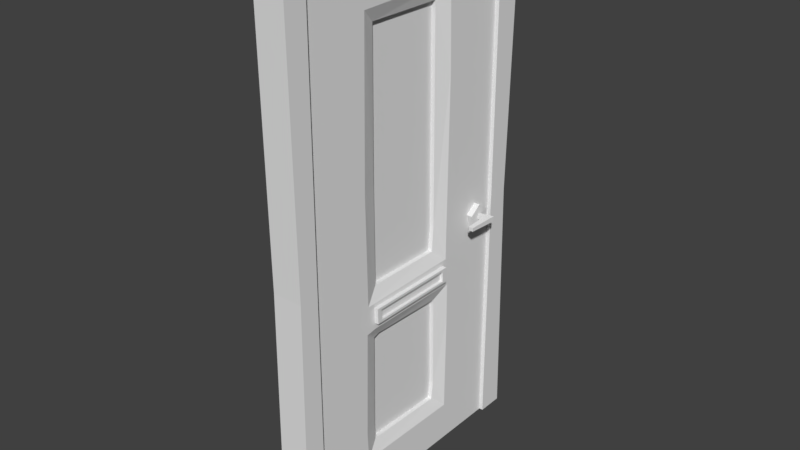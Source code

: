 # Source: door_front_door.blend  (saved by Blender 2.78.0; exported with 4.5.12 LTS)
import bpy
from mathutils import Matrix  # noqa: F401  (used for matrix-valued properties, if any)

bpy.ops.wm.read_factory_settings(use_empty=True)
scene = bpy.context.scene
scene.name = 'Scene'

# ---- collections
col_collection_1 = bpy.data.collections.new('Collection 1'); scene.collection.children.link(col_collection_1)

# ---- materials (node trees are filled in below, after node groups)
mat_window = bpy.data.materials.new('window')
mat_window.alpha_threshold = 0.0
mat_window.use_transparent_shadow = False
mat_window.roughness = 0.5

# ---- material node trees

# ---- world
world_world = bpy.data.worlds.new('World'); scene.world = world_world
world_world.color = (0.05088, 0.05088, 0.05088)
world_world.use_sun_shadow = False
world_world.sun_shadow_jitter_overblur = 0.0
world_world.cycles.sampling_method = 'MANUAL'

# ---- meshes
me_cube_002 = bpy.data.meshes.new('Cube.002')
me_cube_002.from_pydata([(0.01023, 0.2824, 0.1835), (0.01023, 0.2824, 0.9623), (0.01023, -0.2909, 0.1835), (0.01023, -0.2909, 0.9623), (0.01023, -0.2909, 2.536), (0.01023, -0.2909, 1.074), (0.01023, 0.2824, 2.536), (0.01023, 0.2824, 1.074)], [], [(1, 3, 2, 0), (6, 4, 5, 7)])
me_cube_002.materials.append(mat_window)
me_cube_002.use_remesh_preserve_volume = False
me_cube_002.use_remesh_preserve_attributes = False
me_cube_002.use_mirror_vertex_groups = False
me_cube_002.update()
me_cube = bpy.data.meshes.new('Cube')
me_cube.from_pydata([(-0.08238, -0.7803, -0.04339), (-0.08238, -0.7803, 2.706), (-0.08238, -0.6584, -0.04339), (-0.08238, -0.6584, 2.706), (0.08238, -0.7803, -0.04339), (0.08238, -0.7803, 2.706), (0.08238, -0.6584, -0.04339), (0.08238, -0.6584, 2.706), (-0.08238, -0.7491, 2.823), (-0.08238, -0.5571, 2.839), (0.08238, -0.7491, 2.823), (0.08238, -0.5571, 2.839), (-0.08238, 0.6477, 2.706), (0.08238, 0.6477, 2.706), (-0.08238, 0.6478, 2.839), (0.08238, 0.6478, 2.839), (-0.08238, 0.792, 2.706), (0.08238, 0.792, 2.706), (-0.08238, 0.7919, 2.831), (0.08238, 0.7919, 2.831), (-0.08238, 0.6477, -0.02289), (0.08238, 0.6477, -0.02289), (-0.08238, 0.792, -0.02289), (0.08238, 0.792, -0.02289), (-0.08238, -0.7647, 1.332), (-0.08238, -0.6584, 1.332), (0.08238, -0.6584, 1.332), (0.08238, -0.7647, 1.332), (-0.08238, 0.6477, 1.342), (0.08238, 0.6477, 1.342), (-0.08238, 0.7608, 1.342), (0.08238, 0.7608, 1.342)], [], [(24, 1, 3, 25), (25, 3, 7, 26), (26, 7, 5, 27), (27, 5, 1, 24), (2, 6, 4, 0), (7, 3, 12, 13), (11, 9, 8, 10), (5, 7, 11, 10), (3, 1, 8, 9), (1, 5, 10, 8), (29, 28, 20, 21), (3, 9, 14, 12), (11, 7, 13, 15), (9, 11, 15, 14), (17, 16, 18, 19), (15, 13, 17, 19), (14, 15, 19, 18), (12, 14, 18, 16), (21, 20, 22, 23), (28, 30, 22, 20), (30, 31, 23, 22), (31, 29, 21, 23), (4, 27, 24, 0), (6, 26, 27, 4), (2, 25, 26, 6), (0, 24, 25, 2), (17, 13, 29, 31), (16, 17, 31, 30), (12, 16, 30, 28), (13, 12, 28, 29)])
_uv = me_cube.uv_layers.new(name='UVMap')
_uv.uv.foreach_set('vector', [0.9626, 0.97, 0.9626, 0.97, 0.9626, 0.97, 0.9626, 0.97, 0.9626, 0.97, 0.9626, 0.97, 0.9626, 0.97, 0.9626, 0.97, 0.9626, 0.97, 0.9626, 0.97, 0.9626, 0.97, 0.9626, 0.97, 0.9626, 0.97, 0.9626, 0.97, 0.9626, 0.97, 0.9626, 0.97, 0.9626, 0.97, 0.9626, 0.97, 0.9626, 0.97, 0.9626, 0.97, 0.9626, 0.97, 0.9626, 0.97, 0.9626, 0.97, 0.9626, 0.97, 0.9626, 0.97, 0.9626, 0.97, 0.9626, 0.97, 0.9626, 0.97, 0.9626, 0.97, 0.9626, 0.97, 0.9626, 0.97, 0.9626, 0.97, 0.9626, 0.97, 0.9626, 0.97, 0.9626, 0.97, 0.9626, 0.97, 0.9626, 0.97, 0.9626, 0.97, 0.9626, 0.97, 0.9626, 0.97, 0.9626, 0.97, 0.9626, 0.97, 0.9626, 0.97, 0.9626, 0.97, 0.9626, 0.97, 0.9626, 0.97, 0.9626, 0.97, 0.9626, 0.97, 0.9626, 0.97, 0.9626, 0.97, 0.9626, 0.97, 0.9626, 0.97, 0.9626, 0.97, 0.9626, 0.97, 0.9626, 0.97, 0.9626, 0.97, 0.9626, 0.97, 0.9626, 0.97, 0.9626, 0.97, 0.9626, 0.97, 0.9626, 0.97, 0.9626, 0.97, 0.9626, 0.97, 0.9626, 0.97, 0.9626, 0.97, 0.9626, 0.97, 0.9626, 0.97, 0.9626, 0.97, 0.9626, 0.97, 0.9626, 0.97, 0.9626, 0.97, 0.9626, 0.97, 0.9626, 0.97, 0.9626, 0.97, 0.9626, 0.97, 0.9626, 0.97, 0.9626, 0.97, 0.9626, 0.97, 0.9626, 0.97, 0.9626, 0.97, 0.9626, 0.97, 0.9626, 0.97, 0.9626, 0.97, 0.9626, 0.97, 0.9626, 0.97, 0.9626, 0.97, 0.9626, 0.97, 0.9626, 0.97, 0.9626, 0.97, 0.9626, 0.97, 0.9626, 0.97, 0.9626, 0.97, 0.9626, 0.97, 0.9626, 0.97, 0.9626, 0.97, 0.9626, 0.97, 0.9626, 0.97, 0.9626, 0.97, 0.9626, 0.97, 0.9626, 0.97, 0.9626, 0.97, 0.9626, 0.97, 0.9626, 0.97, 0.9626, 0.97, 0.9626, 0.97, 0.9626, 0.97, 0.9626, 0.97, 0.9626, 0.97, 0.9626, 0.97, 0.9626, 0.97, 0.9626, 0.97, 0.9626, 0.97, 0.9626, 0.97, 0.9626, 0.97, 0.9626, 0.97, 0.9626, 0.97, 0.9626, 0.97, 0.9626, 0.97, 0.9626, 0.97, 0.9626, 0.97])
me_cube.use_remesh_preserve_volume = False
me_cube.use_remesh_preserve_attributes = False
me_cube.use_mirror_vertex_groups = False
me_cube.update()
me_circle = bpy.data.meshes.new('Circle')
me_circle.from_pydata([(0.09119, 0.7212, 1.999), (0.09119, 0.8204, 2.071), (0.09119, 0.9201, 1.999), (0.09119, 0.8824, 1.882), (0.09119, 0.7595, 1.882), (0.1436, 0.8204, 2.071), (0.1436, 0.7212, 1.999), (0.1436, 0.9201, 1.999), (0.1436, 0.8824, 1.882), (0.1436, 0.7595, 1.882), (0.1971, 0.8012, 1.987), (0.1404, 0.8026, 1.985), (0.1404, 0.8404, 1.985), (0.1404, 0.8384, 1.947), (0.1404, 0.8048, 1.947), (0.1971, 0.8495, 1.987), (0.1971, 0.8458, 1.945), (0.1971, 0.8052, 1.945), (0.2544, 0.7834, 1.987), (0.2571, 0.8595, 1.987), (0.2571, 0.8556, 1.945), (0.2544, 0.7877, 1.945), (0.2078, 0.5971, 1.981), (0.2078, 0.601, 1.95), (0.2464, 0.5937, 1.982), (0.2464, 0.598, 1.95)], [], [(11, 12, 13, 14), (5, 6, 9, 8, 7), (3, 8, 9, 4), (1, 5, 7, 2), (4, 9, 6, 0), (2, 7, 8, 3), (0, 6, 5, 1), (15, 19, 20, 16), (13, 16, 17, 14), (11, 10, 15, 12), (14, 17, 10, 11), (12, 15, 16, 13), (18, 21, 20, 19), (16, 20, 21, 17), (10, 18, 19, 15), (10, 22, 24, 18), (23, 25, 24, 22), (18, 24, 25, 21), (17, 23, 22, 10), (21, 25, 23, 17)])
_uv = me_circle.uv_layers.new(name='UVMap')
_uv.uv.foreach_set('vector', [0.1358, 0.9737, 0.1358, 0.9737, 0.1358, 0.9737, 0.1358, 0.9737, 0.1358, 0.9737, 0.1358, 0.9737, 0.1358, 0.9737, 0.1358, 0.9737, 0.1358, 0.9737, 0.1358, 0.9737, 0.1358, 0.9737, 0.1358, 0.9737, 0.1358, 0.9737, 0.1358, 0.9737, 0.1358, 0.9737, 0.1358, 0.9737, 0.1358, 0.9737, 0.1358, 0.9737, 0.1358, 0.9737, 0.1358, 0.9737, 0.1358, 0.9737, 0.1358, 0.9737, 0.1358, 0.9737, 0.1358, 0.9737, 0.1358, 0.9737, 0.1358, 0.9737, 0.1358, 0.9737, 0.1358, 0.9737, 0.1358, 0.9737, 0.1358, 0.9737, 0.1358, 0.9737, 0.1358, 0.9737, 0.1358, 0.9737, 0.1358, 0.9737, 0.1358, 0.9737, 0.1358, 0.9737, 0.1358, 0.9737, 0.1358, 0.9737, 0.1358, 0.9737, 0.1358, 0.9737, 0.1358, 0.9737, 0.1358, 0.9737, 0.1358, 0.9737, 0.1358, 0.9737, 0.1358, 0.9737, 0.1358, 0.9737, 0.1358, 0.9737, 0.1358, 0.9737, 0.1358, 0.9737, 0.1358, 0.9737, 0.1358, 0.9737, 0.1358, 0.9737, 0.1358, 0.9737, 0.1358, 0.9737, 0.1358, 0.9737, 0.1358, 0.9737, 0.1358, 0.9737, 0.1358, 0.9737, 0.1358, 0.9737, 0.1358, 0.9737, 0.1358, 0.9737, 0.1358, 0.9737, 0.1358, 0.9737, 0.1358, 0.9737, 0.1358, 0.9737, 0.1358, 0.9737, 0.1358, 0.9737, 0.1358, 0.9737, 0.1358, 0.9737, 0.1358, 0.9737, 0.1358, 0.9737, 0.1358, 0.9737, 0.1358, 0.9737, 0.1358, 0.9737, 0.1358, 0.9737, 0.1358, 0.9737, 0.1358, 0.9737, 0.1358, 0.9737, 0.1358, 0.9737, 0.1358, 0.9737, 0.1358, 0.9737])
me_circle.use_remesh_preserve_volume = False
me_circle.use_remesh_preserve_attributes = False
me_circle.use_mirror_vertex_groups = False
me_circle.update()
me_cube_001 = bpy.data.meshes.new('Cube.001')
me_cube_001.from_pydata([(0.0, -1.037, -0.03596), (0.0, -1.033, 4.204), (0.0, 1.014, -0.03596), (0.0, 1.01, 4.183), (0.09436, -1.037, -0.03596), (0.09436, -1.033, 4.204), (0.09436, 1.014, -0.03596), (0.09436, 1.01, 4.183), (0.0, -1.023, 1.423), (0.0, 1.0, 1.423), (0.09436, 1.0, 1.545), (0.09436, -1.023, 1.545), (0.09436, 0.4526, 3.944), (0.09436, -0.4614, 3.919), (0.09436, 0.4553, 1.713), (0.09436, -0.4641, 1.7), (0.0498, 0.3357, 3.808), (0.0498, -0.3333, 3.808), (0.0498, 0.3357, 1.816), (0.0498, -0.3333, 1.816), (0.09436, 0.4823, 1.48), (0.09436, 0.4764, 0.3002), (0.09436, -0.4813, 0.3127), (0.09436, -0.4779, 1.466), (0.0498, 0.3653, 1.367), (0.0498, 0.3575, 0.4089), (0.0498, -0.3531, 0.4256), (0.0498, -0.3531, 1.367), (0.06359, 1.014, -0.03596), (0.06359, 1.01, 4.183), (0.06359, -1.037, -0.03596), (0.06359, -1.033, 4.204), (0.06359, -1.023, 1.423), (0.06359, 1.0, 1.423), (0.0, -1.024, 1.72), (0.0, 1.017, 2.812), (0.09436, 1.017, 2.812), (0.09436, -1.023, 2.812), (0.09436, 0.4714, 3.272), (0.09436, -0.483, 2.611), (0.0498, 0.3523, 2.038), (0.0498, -0.3404, 2.615), (0.06359, -1.024, 1.72), (0.06359, 1.017, 2.812), (0.06359, -1.032, 2.183), (0.0, -1.032, 2.183), (0.0, -1.026, 1.847), (0.0393, -1.026, 1.847), (0.0393, -1.028, 1.958), (0.0, -1.028, 1.958), (0.0, -1.069, 1.847), (0.0, -1.082, 1.847), (0.0, -1.082, 1.957), (0.0, -1.069, 1.958), (0.0, 1.017, 0.6937), (0.09436, 1.017, 0.6937), (0.09436, -1.037, 0.6937), (0.0, -1.037, 0.6937), (0.09436, 0.4852, 1.137), (0.09436, -0.4959, 0.5598), (0.0498, 0.3757, 0.5598), (0.0498, -0.3608, 0.564), (0.06359, 1.017, 0.6937), (0.06359, -1.037, 0.6937), (0.06359, -1.023, 2.811), (0.0, -1.023, 2.811), (0.09436, -1.032, 2.183), (0.09436, -1.024, 1.72), (0.0498, -0.2971, 1.385), (0.09436, -0.3873, 1.482), (-0.07389, 0.3357, 3.808), (-0.07389, -0.3333, 3.808), (-0.07389, 0.3523, 2.038), (-0.07389, 0.3357, 1.816), (-0.07389, -0.3404, 2.615), (-0.07389, -0.3333, 1.816), (-0.07389, 0.3757, 0.5598), (-0.07389, 0.3575, 0.4089), (-0.07389, -0.3531, 0.4256), (-0.07389, -0.3608, 0.564), (-0.07389, -0.2971, 1.385), (-0.07389, -0.3531, 1.367), (-0.07389, 0.3653, 1.367), (0.06878, 0.423, 1.665), (0.06878, -0.3963, 1.665), (0.06878, 0.423, 1.533), (0.06878, -0.3917, 1.533), (0.1264, 0.423, 1.665), (0.1264, -0.3963, 1.665), (0.1264, 0.423, 1.533), (0.1264, -0.3917, 1.533), (0.1264, 0.381, 1.642), (0.1264, -0.354, 1.642), (0.1264, 0.381, 1.556), (0.1264, -0.3499, 1.556), (0.1014, 0.381, 1.642), (0.1014, -0.354, 1.642), (0.1014, 0.381, 1.556), (0.1014, -0.3499, 1.556)], [], [(43, 29, 7, 36), (36, 7, 12, 38), (37, 64, 44, 66), (28, 6, 4, 30), (29, 3, 1, 31), (63, 32, 8, 57), (56, 4, 22, 59), (62, 33, 10, 55), (12, 13, 17, 16), (7, 5, 13, 12), (37, 66, 67, 11, 15, 39), (18, 40, 72, 73), (15, 14, 18, 19), (38, 12, 16, 40), (39, 15, 19, 41), (59, 22, 26, 61), (4, 6, 21, 22), (55, 10, 20, 58), (88, 90, 94, 92), (60, 24, 82, 76), (58, 20, 24, 60), (20, 69, 68, 24), (22, 21, 25, 26), (54, 9, 33, 62), (56, 11, 32, 63), (7, 29, 31, 5), (2, 28, 30, 0), (42, 44, 45, 49, 48, 47, 46, 34), (35, 3, 29, 43), (9, 35, 43, 33), (11, 67, 42, 32), (13, 39, 41, 17), (14, 38, 40, 18), (16, 17, 71, 70), (5, 37, 39, 13), (32, 42, 34, 8), (10, 36, 38, 14), (33, 43, 36, 10), (46, 47, 51, 50), (45, 44, 64, 65), (51, 52, 53, 50), (47, 48, 52, 51), (48, 49, 53, 52), (4, 56, 63, 30), (2, 54, 62, 28), (21, 58, 60, 25), (24, 68, 80, 82), (6, 55, 58, 21), (23, 59, 61, 27), (28, 62, 55, 6), (11, 56, 59, 23), (30, 63, 57, 0), (65, 64, 31, 1), (64, 37, 5, 31), (44, 42, 67, 66), (68, 69, 23, 27), (25, 60, 76, 77), (41, 19, 75, 74), (27, 61, 79, 81), (26, 25, 77, 78), (19, 18, 73, 75), (61, 26, 78, 79), (68, 27, 81, 80), (40, 16, 70, 72), (17, 41, 74, 71), (10, 14, 15, 11, 23, 69, 20), (84, 86, 90, 88), (83, 84, 88, 87), (86, 85, 89, 90), (85, 83, 87, 89), (94, 93, 97, 98), (87, 88, 92, 91), (90, 89, 93, 94), (89, 87, 91, 93), (97, 95, 96, 98), (93, 91, 95, 97), (92, 94, 98, 96), (91, 92, 96, 95)])
_uv = me_cube_001.uv_layers.new(name='UVMap')
_uv.uv.foreach_set('vector', [0.959, 0.9196, 0.959, 0.9196, 0.959, 0.9196, 0.959, 0.9196, 0.959, 0.9196, 0.959, 0.9196, 0.959, 0.9196, 0.959, 0.9196, 0.959, 0.9196, 0.959, 0.9196, 0.959, 0.9196, 0.959, 0.9196, 0.959, 0.9196, 0.959, 0.9196, 0.959, 0.9196, 0.959, 0.9196, 0.959, 0.9196, 0.959, 0.9196, 0.959, 0.9196, 0.959, 0.9196, 0.959, 0.9196, 0.959, 0.9196, 0.959, 0.9196, 0.959, 0.9196, 0.959, 0.9196, 0.959, 0.9196, 0.959, 0.9196, 0.959, 0.9196, 0.959, 0.9196, 0.959, 0.9196, 0.959, 0.9196, 0.959, 0.9196, 0.959, 0.9196, 0.959, 0.9196, 0.959, 0.9196, 0.959, 0.9196, 0.959, 0.9196, 0.959, 0.9196, 0.959, 0.9196, 0.959, 0.9196, 0.959, 0.9196, 0.959, 0.9196, 0.959, 0.9196, 0.959, 0.9196, 0.959, 0.9196, 0.959, 0.9196, 0.959, 0.9196, 0.959, 0.9196, 0.959, 0.9196, 0.959, 0.9196, 0.959, 0.9196, 0.959, 0.9196, 0.959, 0.9196, 0.959, 0.9196, 0.959, 0.9196, 0.959, 0.9196, 0.959, 0.9196, 0.959, 0.9196, 0.959, 0.9196, 0.959, 0.9196, 0.959, 0.9196, 0.959, 0.9196, 0.959, 0.9196, 0.959, 0.9196, 0.959, 0.9196, 0.959, 0.9196, 0.959, 0.9196, 0.959, 0.9196, 0.959, 0.9196, 0.959, 0.9196, 0.959, 0.9196, 0.959, 0.9196, 0.959, 0.9196, 0.959, 0.9196, 0.5534, 0.9752, 0.5534, 0.9752, 0.5534, 0.9752, 0.5534, 0.9752, 0.959, 0.9196, 0.959, 0.9196, 0.959, 0.9196, 0.959, 0.9196, 0.959, 0.9196, 0.959, 0.9196, 0.959, 0.9196, 0.959, 0.9196, 0.959, 0.9196, 0.959, 0.9196, 0.959, 0.9196, 0.959, 0.9196, 0.959, 0.9196, 0.959, 0.9196, 0.959, 0.9196, 0.959, 0.9196, 0.959, 0.9196, 0.959, 0.9196, 0.959, 0.9196, 0.959, 0.9196, 0.959, 0.9196, 0.959, 0.9196, 0.959, 0.9196, 0.959, 0.9196, 0.959, 0.9196, 0.959, 0.9196, 0.959, 0.9196, 0.959, 0.9196, 0.959, 0.9196, 0.959, 0.9196, 0.959, 0.9196, 0.959, 0.9196, 0.959, 0.9196, 0.959, 0.9196, 0.959, 0.9196, 0.959, 0.9196, 0.959, 0.9196, 0.959, 0.9196, 0.959, 0.9196, 0.959, 0.9196, 0.959, 0.9196, 0.959, 0.9196, 0.959, 0.9196, 0.959, 0.9196, 0.959, 0.9196, 0.959, 0.9196, 0.959, 0.9196, 0.959, 0.9196, 0.959, 0.9196, 0.959, 0.9196, 0.959, 0.9196, 0.959, 0.9196, 0.959, 0.9196, 0.959, 0.9196, 0.959, 0.9196, 0.959, 0.9196, 0.959, 0.9196, 0.959, 0.9196, 0.959, 0.9196, 0.959, 0.9196, 0.959, 0.9196, 0.959, 0.9196, 0.959, 0.9196, 0.959, 0.9196, 0.959, 0.9196, 0.959, 0.9196, 0.959, 0.9196, 0.959, 0.9196, 0.959, 0.9196, 0.959, 0.9196, 0.959, 0.9196, 0.959, 0.9196, 0.959, 0.9196, 0.959, 0.9196, 0.959, 0.9196, 0.959, 0.9196, 0.959, 0.9196, 0.959, 0.9196, 0.959, 0.9196, 0.959, 0.9196, 0.959, 0.9196, 0.959, 0.9196, 0.959, 0.9196, 0.959, 0.9196, 0.959, 0.9196, 0.959, 0.9196, 0.959, 0.9196, 0.959, 0.9196, 0.959, 0.9196, 0.959, 0.9196, 0.959, 0.9196, 0.959, 0.9196, 0.959, 0.9196, 0.959, 0.9196, 0.959, 0.9196, 0.959, 0.9196, 0.959, 0.9196, 0.959, 0.9196, 0.959, 0.9196, 0.959, 0.9196, 0.959, 0.9196, 0.959, 0.9196, 0.959, 0.9196, 0.959, 0.9196, 0.959, 0.9196, 0.959, 0.9196, 0.959, 0.9196, 0.959, 0.9196, 0.959, 0.9196, 0.959, 0.9196, 0.959, 0.9196, 0.959, 0.9196, 0.959, 0.9196, 0.959, 0.9196, 0.959, 0.9196, 0.959, 0.9196, 0.959, 0.9196, 0.959, 0.9196, 0.959, 0.9196, 0.959, 0.9196, 0.959, 0.9196, 0.959, 0.9196, 0.959, 0.9196, 0.959, 0.9196, 0.959, 0.9196, 0.959, 0.9196, 0.959, 0.9196, 0.959, 0.9196, 0.959, 0.9196, 0.959, 0.9196, 0.959, 0.9196, 0.959, 0.9196, 0.959, 0.9196, 0.959, 0.9196, 0.959, 0.9196, 0.959, 0.9196, 0.959, 0.9196, 0.959, 0.9196, 0.959, 0.9196, 0.959, 0.9196, 0.959, 0.9196, 0.959, 0.9196, 0.959, 0.9196, 0.959, 0.9196, 0.959, 0.9196, 0.959, 0.9196, 0.959, 0.9196, 0.959, 0.9196, 0.959, 0.9196, 0.959, 0.9196, 0.959, 0.9196, 0.959, 0.9196, 0.959, 0.9196, 0.959, 0.9196, 0.959, 0.9196, 0.959, 0.9196, 0.959, 0.9196, 0.959, 0.9196, 0.959, 0.9196, 0.959, 0.9196, 0.959, 0.9196, 0.959, 0.9196, 0.959, 0.9196, 0.959, 0.9196, 0.959, 0.9196, 0.959, 0.9196, 0.959, 0.9196, 0.959, 0.9196, 0.959, 0.9196, 0.959, 0.9196, 0.959, 0.9196, 0.959, 0.9196, 0.959, 0.9196, 0.959, 0.9196, 0.959, 0.9196, 0.959, 0.9196, 0.959, 0.9196, 0.959, 0.9196, 0.959, 0.9196, 0.959, 0.9196, 0.959, 0.9196, 0.959, 0.9196, 0.959, 0.9196, 0.959, 0.9196, 0.959, 0.9196, 0.959, 0.9196, 0.959, 0.9196, 0.959, 0.9196, 0.959, 0.9196, 0.959, 0.9196, 0.959, 0.9196, 0.959, 0.9196, 0.959, 0.9196, 0.959, 0.9196, 0.959, 0.9196, 0.5534, 0.9752, 0.5534, 0.9752, 0.5534, 0.9752, 0.5534, 0.9752, 0.5534, 0.9752, 0.5534, 0.9752, 0.5534, 0.9752, 0.5534, 0.9752, 0.5534, 0.9752, 0.5534, 0.9752, 0.5534, 0.9752, 0.5534, 0.9752, 0.5534, 0.9752, 0.5534, 0.9752, 0.5534, 0.9752, 0.5534, 0.9752, 0.5534, 0.9752, 0.5534, 0.9752, 0.5534, 0.9752, 0.5534, 0.9752, 0.5534, 0.9752, 0.5534, 0.9752, 0.5534, 0.9752, 0.5534, 0.9752, 0.5534, 0.9752, 0.5534, 0.9752, 0.5534, 0.9752, 0.5534, 0.9752, 0.5534, 0.9752, 0.5534, 0.9752, 0.5534, 0.9752, 0.5534, 0.9752, 0.129, 0.7895, 0.129, 0.7895, 0.129, 0.7895, 0.129, 0.7895, 0.5534, 0.9752, 0.5534, 0.9752, 0.5534, 0.9752, 0.5534, 0.9752, 0.5534, 0.9752, 0.5534, 0.9752, 0.5534, 0.9752, 0.5534, 0.9752, 0.5534, 0.9752, 0.5534, 0.9752, 0.5534, 0.9752, 0.5534, 0.9752])
me_cube_001.use_remesh_preserve_volume = False
me_cube_001.use_remesh_preserve_attributes = False
me_cube_001.use_mirror_vertex_groups = False
me_cube_001.update()

# ---- objects
ob_cube_002 = bpy.data.objects.new('Cube.002', me_cube_002)
ob_cube_001 = bpy.data.objects.new('Cube.001', me_cube)
ob_circle = bpy.data.objects.new('Circle', me_circle)
ob_cube = bpy.data.objects.new('Cube', me_cube_001)

# ---- transforms, parenting, visibility, modifiers, constraints
ob_cube_002.location = (0.0, 0.0, 0.0)
ob_cube_002.lineart.crease_threshold = 0.0
ob_cube_001.location = (0.0, 0.0, 0.0)
ob_cube_001.lineart.crease_threshold = 0.0
ob_circle.location = (0.0, 0.0, 0.0)
ob_circle.scale = (0.6471, 0.6471, 0.6471)
ob_circle.lineart.crease_threshold = 0.0
_m = ob_circle.modifiers.new('Mirror', 'MIRROR')
ob_cube.location = (0.0, 0.0, 0.0)
ob_cube.scale = (0.6471, 0.6471, 0.6471)
ob_cube.lineart.crease_threshold = 0.0
_m = ob_cube.modifiers.new('Mirror', 'MIRROR')
_m.use_axis = (False, False, False)
_m.use_clip = True

# ---- collection membership
col_collection_1.objects.link(ob_cube_002)
col_collection_1.objects.link(ob_cube_001)
col_collection_1.objects.link(ob_circle)
col_collection_1.objects.link(ob_cube)

# ---- scene / render settings (as saved in the file)
scene.frame_start = 1; scene.frame_end = 250; scene.frame_set(1)
scene.render.engine = 'BLENDER_EEVEE_NEXT'
scene.render.resolution_percentage = 50
scene.render.dither_intensity = 0.0
scene.cycles.use_denoising = False
scene.cycles.samples = 128
scene.cycles.sampling_pattern = 'TABULATED_SOBOL'
scene.cycles.light_sampling_threshold = 0.0
scene.cycles.use_adaptive_sampling = False
scene.cycles.use_light_tree = False
scene.cycles.blur_glossy = 0.0
scene.cycles.sample_clamp_indirect = 0.0
scene.view_settings.view_transform = 'Standard'
bpy.context.view_layer.update()

# ---- added for rendering (the .blend has no active camera and no usable light): camera, sun
cam_auto = bpy.data.cameras.new('AutoCamera')
cam_auto.lens = 50.0
cam_auto.sensor_width = 36.0
cam_auto.clip_end = 1000.0
ob_auto_camera = bpy.data.objects.new('AutoCamera', cam_auto)
scene.collection.objects.link(ob_auto_camera)
ob_auto_camera.location = (3.0536, -3.65847, 3.84081)
ob_auto_camera.rotation_euler = (1.09748, -7.21219e-08, 0.694738)
scene.camera = ob_auto_camera
light_auto_sun = bpy.data.lights.new('AutoSun', 'SUN')
light_auto_sun.energy = 3.0
light_auto_sun.angle = 0.0523599
ob_auto_sun = bpy.data.objects.new('AutoSun', light_auto_sun)
scene.collection.objects.link(ob_auto_sun)
ob_auto_sun.rotation_euler = (0.872665, 0.174533, 0.523599)
bpy.context.view_layer.update()
